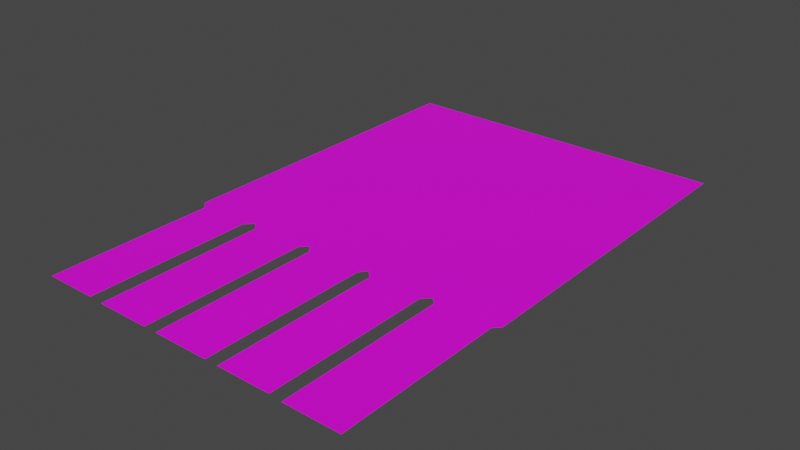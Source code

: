 # Source: obyavlenie03.blend  (saved by Blender 2.91.10; exported with 4.5.12 LTS)
import bpy
from mathutils import Matrix  # noqa: F401  (used for matrix-valued properties, if any)

bpy.ops.wm.read_factory_settings(use_empty=True)
scene = bpy.context.scene
scene.name = 'Scene'

# ---- collections
col_collection = bpy.data.collections.new('Collection'); scene.collection.children.link(col_collection)

# ---- images (referenced by path relative to the original .blend; pixels are not part of the script)
import os
ASSET_DIR = os.environ.get("B2B_ASSET_DIR", "")  # directory of the original .blend (textures are referenced by path, not embedded)
HERE = os.path.dirname(os.path.abspath(__file__))  # packed textures are extracted next to this script under _unpacked/

def load_image(name, relpath, width, height, colorspace="sRGB"):
    """Load a texture the original file referenced (path relative to the .blend, or extracted next to this script)."""
    p = next((c for c in (os.path.join(HERE, relpath), os.path.join(ASSET_DIR, relpath)) if relpath and os.path.exists(c)), "")
    if p:
        img = bpy.data.images.load(p, check_existing=True)
        img.name = name
    else:  # same state as the original file: an image datablock whose file is absent (Cycles renders it pink)
        img = bpy.data.images.new(name, width, height)
        img.source = "FILE"
        img.filepath = "//" + (relpath or name)
    img.colorspace_settings.name = colorspace
    return img
img_fitnes_jpg = load_image('FITNES.jpg', 'FITNES.jpg', 1024, 1024, 'sRGB')

# ---- materials (node trees are filled in below, after node groups)
mat_x = bpy.data.materials.new('Материал')
mat_x.use_transparent_shadow = False

# ---- material node trees
mat_x.use_nodes = True; mat_x.node_tree.nodes.clear()
_N = mat_x.node_tree.nodes; _L = mat_x.node_tree.links
n0 = _N.new('ShaderNodeBsdfPrincipled'); n0.name = 'Principled BSDF'; n0.location = (10, 300)
n0.distribution = 'GGX'
n0.subsurface_method = 'BURLEY'
n0.inputs[3].default_value = 1.45
n0.inputs[27].default_value = (0.0, 0.0, 0.0, 1.0)
n0.inputs[28].default_value = 1.0
n1 = _N.new('ShaderNodeOutputMaterial'); n1.name = 'Material Output'; n1.location = (375, 232)
n2 = _N.new('ShaderNodeTexImage'); n2.name = 'Image Texture'; n2.location = (-432, 210)
n2.image = img_fitnes_jpg
_L.new(n0.outputs[0], n1.inputs[0])
_L.new(n2.outputs[0], n0.inputs[0])
n1.is_active_output = True

# ---- world
world_world = bpy.data.worlds.new('World'); scene.world = world_world
world_world.use_nodes = True; world_world.node_tree.nodes.clear()
_N = world_world.node_tree.nodes; _L = world_world.node_tree.links
n0 = _N.new('ShaderNodeOutputWorld'); n0.name = 'World Output'; n0.location = (300, 300)
n1 = _N.new('ShaderNodeBackground'); n1.name = 'Background'; n1.location = (10, 300)
n1.inputs[0].default_value = (0.05088, 0.05088, 0.05088, 1.0)
_L.new(n1.outputs[0], n0.inputs[0])
n0.is_active_output = True
world_world.color = (0.05088, 0.05088, 0.05088)
world_world.use_sun_shadow = False
world_world.sun_shadow_jitter_overblur = 0.0

# ---- meshes
me_plane = bpy.data.meshes.new('Plane')
me_plane.from_pydata([(-0.3333, 0.7007, 0.0), (-0.3591, -0.4322, 0.0), (-0.1344, -0.4296, 0.0), (0.09153, -0.43, 0.0), (0.3095, -0.4302, 0.0), (0.5357, -0.4262, 0.0), (0.5556, 0.7007, 0.0), (0.3333, 0.7007, 0.0), (0.1111, 0.7007, 0.0), (-0.5556, 0.7007, 0.0), (-0.1111, 0.7007, 0.0), (-0.5298, -0.4322, 0.0), (-0.5298, -0.9742, 0.0), (-0.3591, -0.9742, 0.0), (-0.5556, -0.4064, 0.0), (-0.3101, -0.4296, 0.0), (-0.3101, -0.9768, 0.0), (-0.1344, -0.9768, 0.0), (-0.3333, -0.4064, 0.0), (-0.09153, -0.43, 0.0), (-0.09153, -0.9763, 0.0), (0.09153, -0.9763, 0.0), (-0.1111, -0.4064, 0.0), (0.1349, -0.4302, 0.0), (0.1349, -0.9762, 0.0), (0.3095, -0.9762, 0.0), (0.1111, -0.4064, 0.0), (0.3531, -0.4262, 0.0), (0.3531, -0.9802, 0.0), (0.5357, -0.9802, 0.0), (0.3333, -0.4064, 0.0), (0.5556, -0.4064, 0.0)], [], [(28, 29, 5, 27), (24, 25, 4, 23), (20, 21, 3, 19), (16, 17, 2, 15), (12, 13, 1, 11), (26, 30, 7, 8), (22, 26, 8, 10), (14, 18, 0, 9), (30, 31, 6, 7), (11, 1, 18, 14), (15, 2, 22, 18), (19, 3, 26, 22), (23, 4, 30, 26), (27, 5, 31, 30), (18, 22, 10, 0)])
_k = set([(11, 12), (11, 14), (12, 13)])
me_plane.attributes.new('sharp_edge', 'BOOLEAN', 'EDGE').data.foreach_set('value', [ (min(e.vertices), max(e.vertices)) in _k for e in me_plane.edges])
_uv = me_plane.uv_layers.new(name='UVMap')
_uv.uv.foreach_set('vector', [0.7082, 0.0111, 0.845, 0.0111, 0.845, 0.4519, 0.7082, 0.4519, 0.5772, 0.01263, 0.6913, 0.01263, 0.6913, 0.4503, 0.5772, 0.4503, 0.4323, 0.01021, 0.542, 0.01021, 0.542, 0.4527, 0.4323, 0.4527, 0.2955, 0.01242, 0.4165, 0.01242, 0.4165, 0.4505, 0.2955, 0.4505, 0.1585, 0.01341, 0.2663, 0.01341, 0.2663, 0.4495, 0.1585, 0.4495, 0.5487, 0.463, 0.7005, 0.463, 0.7005, 0.8431, 0.5487, 0.8431, 0.4255, 0.463, 0.5487, 0.463, 0.5487, 0.8431, 0.4255, 0.8431, 0.1553, 0.463, 0.3023, 0.463, 0.3023, 0.8431, 0.1696, 0.8431, 0.7005, 0.463, 0.8446, 0.463, 0.8304, 0.8431, 0.7005, 0.8431, 0.1585, 0.4495, 0.2663, 0.4495, 0.3023, 0.463, 0.1553, 0.463, 0.2955, 0.4505, 0.4165, 0.4505, 0.4255, 0.463, 0.3023, 0.463, 0.4323, 0.4527, 0.542, 0.4527, 0.5487, 0.463, 0.4255, 0.463, 0.5772, 0.4503, 0.6913, 0.4503, 0.7005, 0.463, 0.5487, 0.463, 0.7082, 0.4519, 0.845, 0.4519, 0.8446, 0.463, 0.7005, 0.463, 0.3023, 0.463, 0.4255, 0.463, 0.4255, 0.8431, 0.3023, 0.8431])
me_plane.materials.append(mat_x)
me_plane.use_remesh_fix_poles = True
me_plane.use_remesh_preserve_attributes = False
me_plane.use_mirror_vertex_groups = False
me_plane.update()

# ---- objects
ob_plane = bpy.data.objects.new('Plane', me_plane)

# ---- transforms, parenting, visibility, modifiers, constraints
ob_plane.location = (0.0, 0.0, 0.0)
ob_plane.lineart.crease_threshold = 0.0

# ---- collection membership
col_collection.objects.link(ob_plane)

# ---- scene / render settings (as saved in the file)
scene.frame_start = 1; scene.frame_end = 250; scene.frame_set(0)
scene.render.engine = 'BLENDER_EEVEE_NEXT'
scene.cycles.use_denoising = False
scene.cycles.samples = 128
scene.cycles.sampling_pattern = 'TABULATED_SOBOL'
scene.cycles.use_adaptive_sampling = False
scene.cycles.use_light_tree = False
scene.view_settings.view_transform = 'Filmic'
bpy.context.view_layer.update()

# ---- added for rendering (the .blend has no active camera and no usable light): camera, sun
cam_auto = bpy.data.cameras.new('AutoCamera')
cam_auto.lens = 50.0
cam_auto.sensor_width = 36.0
cam_auto.clip_end = 1000.0
ob_auto_camera = bpy.data.objects.new('AutoCamera', cam_auto)
scene.collection.objects.link(ob_auto_camera)
ob_auto_camera.location = (1.86426, -2.37686, 1.49141)
ob_auto_camera.rotation_euler = (1.09748, -7.21219e-08, 0.694738)
scene.camera = ob_auto_camera
light_auto_sun = bpy.data.lights.new('AutoSun', 'SUN')
light_auto_sun.energy = 3.0
light_auto_sun.angle = 0.0523599
ob_auto_sun = bpy.data.objects.new('AutoSun', light_auto_sun)
scene.collection.objects.link(ob_auto_sun)
ob_auto_sun.rotation_euler = (0.872665, 0.174533, 0.523599)
bpy.context.view_layer.update()
